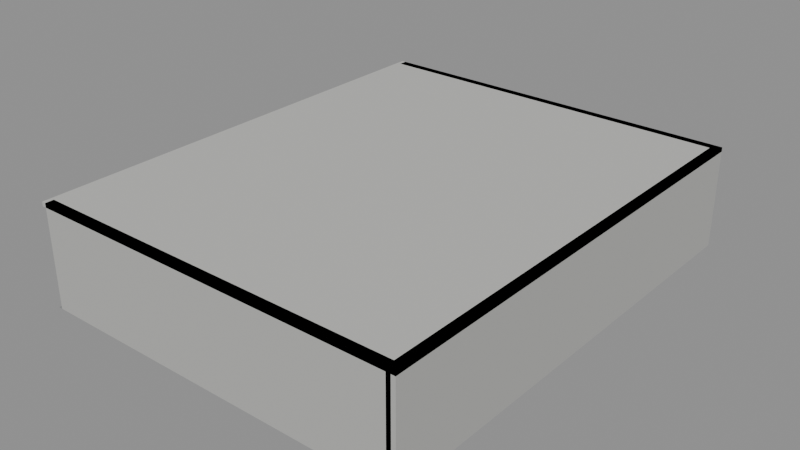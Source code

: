 # Source: hangar.blend  (saved by Blender 5.0.119; exported with 4.5.12 LTS)
import bpy
from mathutils import Matrix  # noqa: F401  (used for matrix-valued properties, if any)

bpy.ops.wm.read_factory_settings(use_empty=True)
scene = bpy.context.scene
scene.name = 'Scene'

# ---- collections
col_structure = bpy.data.collections.new('Structure'); scene.collection.children.link(col_structure)
col_floor = bpy.data.collections.new('Floor'); scene.collection.children.link(col_floor)
col_collision = bpy.data.collections.new('Collision'); scene.collection.children.link(col_collision)
col_anchors = bpy.data.collections.new('Anchors'); scene.collection.children.link(col_anchors)
col_details = bpy.data.collections.new('Details'); scene.collection.children.link(col_details)

# ---- materials (node trees are filled in below, after node groups)
mat_0_34680000000000005__0_34680000000000005__0_3332__1 = bpy.data.materials.new('(0.34680000000000005, 0.34680000000000005, 0.3332, 1)')
mat_0_34680000000000005__0_34680000000000005__0_3332__1.diffuse_color = (0.3468, 0.3468, 0.3332, 1.0)
mat_0_4335__0_4335__0_4165__1 = bpy.data.materials.new('(0.4335, 0.4335, 0.4165, 1)')
mat_0_4335__0_4335__0_4165__1.diffuse_color = (0.4335, 0.4335, 0.4165, 1.0)
mat_0_51__0_51__0_49__1 = bpy.data.materials.new('(0.51, 0.51, 0.49, 1)')
mat_0_51__0_51__0_49__1.diffuse_color = (0.51, 0.51, 0.49, 1.0)
mat_0_36719999999999997__0_36719999999999997__0_3528__1 = bpy.data.materials.new('(0.36719999999999997, 0.36719999999999997, 0.3528, 1)')
mat_0_36719999999999997__0_36719999999999997__0_3528__1.diffuse_color = (0.3672, 0.3672, 0.3528, 1.0)
mat_0_459__0_459__0_441__1 = bpy.data.materials.new('(0.459, 0.459, 0.441, 1)')
mat_0_459__0_459__0_441__1.diffuse_color = (0.459, 0.459, 0.441, 1.0)
mat_0_26__0_27__0_27__1 = bpy.data.materials.new('(0.26, 0.27, 0.27, 1)')
mat_0_26__0_27__0_27__1.diffuse_color = (0.26, 0.27, 0.27, 1.0)
mat_0_8__0_78__0_65__1 = bpy.data.materials.new('(0.8, 0.78, 0.65, 1)')
mat_0_8__0_78__0_65__1.diffuse_color = (0.8, 0.78, 0.65, 1.0)
mat_0_19040000000000004__0_26520000000000005__0_2924__1 = bpy.data.materials.new('(0.19040000000000004, 0.26520000000000005, 0.2924, 1)')
mat_0_19040000000000004__0_26520000000000005__0_2924__1.diffuse_color = (0.1904, 0.2652, 0.2924, 1.0)
mat_0_23800000000000002__0_3315__0_3655__1 = bpy.data.materials.new('(0.23800000000000002, 0.3315, 0.3655, 1)')
mat_0_23800000000000002__0_3315__0_3655__1.diffuse_color = (0.238, 0.3315, 0.3655, 1.0)
mat_0_28__0_39__0_43__1 = bpy.data.materials.new('(0.28, 0.39, 0.43, 1)')
mat_0_28__0_39__0_43__1.diffuse_color = (0.28, 0.39, 0.43, 1.0)
mat_0_2016__0_2808__0_3096__1 = bpy.data.materials.new('(0.2016, 0.2808, 0.3096, 1)')
mat_0_2016__0_2808__0_3096__1.diffuse_color = (0.2016, 0.2808, 0.3096, 1.0)
mat_0_25200000000000006__0_35100000000000003__0_387__1 = bpy.data.materials.new('(0.25200000000000006, 0.35100000000000003, 0.387, 1)')
mat_0_25200000000000006__0_35100000000000003__0_387__1.diffuse_color = (0.252, 0.351, 0.387, 1.0)
mat_0_6256__0_6120000000000001__0_5168__1 = bpy.data.materials.new('(0.6256, 0.6120000000000001, 0.5168, 1)')
mat_0_6256__0_6120000000000001__0_5168__1.diffuse_color = (0.6256, 0.612, 0.5168, 1.0)
mat_0_782__0_765__0_646__1 = bpy.data.materials.new('(0.782, 0.765, 0.646, 1)')
mat_0_782__0_765__0_646__1.diffuse_color = (0.782, 0.765, 0.646, 1.0)
mat_0_92__0_9__0_76__1 = bpy.data.materials.new('(0.92, 0.9, 0.76, 1)')
mat_0_92__0_9__0_76__1.diffuse_color = (0.92, 0.9, 0.76, 1.0)
mat_0_6624__0_648__0_5472__1 = bpy.data.materials.new('(0.6624, 0.648, 0.5472, 1)')
mat_0_6624__0_648__0_5472__1.diffuse_color = (0.6624, 0.648, 0.5472, 1.0)
mat_0_8280000000000001__0_81__0_684__1 = bpy.data.materials.new('(0.8280000000000001, 0.81, 0.684, 1)')
mat_0_8280000000000001__0_81__0_684__1.diffuse_color = (0.828, 0.81, 0.684, 1.0)

# ---- material node trees
mat_0_34680000000000005__0_34680000000000005__0_3332__1.use_nodes = True; mat_0_34680000000000005__0_34680000000000005__0_3332__1.node_tree.nodes.clear()
_N = mat_0_34680000000000005__0_34680000000000005__0_3332__1.node_tree.nodes; _L = mat_0_34680000000000005__0_34680000000000005__0_3332__1.node_tree.links
n0 = _N.new('ShaderNodeBsdfPrincipled'); n0.name = 'Principled BSDF'; n0.location = (-200, 100)
n0.inputs[0].default_value = (0.3468, 0.3468, 0.3332, 1.0)
n0.inputs[2].default_value = 0.85
n1 = _N.new('ShaderNodeOutputMaterial'); n1.name = 'Material Output'; n1.location = (200, 100)
_L.new(n0.outputs[0], n1.inputs[0])
n1.is_active_output = True
mat_0_4335__0_4335__0_4165__1.use_nodes = True; mat_0_4335__0_4335__0_4165__1.node_tree.nodes.clear()
_N = mat_0_4335__0_4335__0_4165__1.node_tree.nodes; _L = mat_0_4335__0_4335__0_4165__1.node_tree.links
n0 = _N.new('ShaderNodeBsdfPrincipled'); n0.name = 'Principled BSDF'; n0.location = (-200, 100)
n0.inputs[0].default_value = (0.4335, 0.4335, 0.4165, 1.0)
n0.inputs[2].default_value = 0.85
n1 = _N.new('ShaderNodeOutputMaterial'); n1.name = 'Material Output'; n1.location = (200, 100)
_L.new(n0.outputs[0], n1.inputs[0])
n1.is_active_output = True
mat_0_51__0_51__0_49__1.use_nodes = True; mat_0_51__0_51__0_49__1.node_tree.nodes.clear()
_N = mat_0_51__0_51__0_49__1.node_tree.nodes; _L = mat_0_51__0_51__0_49__1.node_tree.links
n0 = _N.new('ShaderNodeBsdfPrincipled'); n0.name = 'Principled BSDF'; n0.location = (-200, 100)
n0.inputs[0].default_value = (0.51, 0.51, 0.49, 1.0)
n0.inputs[2].default_value = 0.85
n1 = _N.new('ShaderNodeOutputMaterial'); n1.name = 'Material Output'; n1.location = (200, 100)
_L.new(n0.outputs[0], n1.inputs[0])
n1.is_active_output = True
mat_0_36719999999999997__0_36719999999999997__0_3528__1.use_nodes = True; mat_0_36719999999999997__0_36719999999999997__0_3528__1.node_tree.nodes.clear()
_N = mat_0_36719999999999997__0_36719999999999997__0_3528__1.node_tree.nodes; _L = mat_0_36719999999999997__0_36719999999999997__0_3528__1.node_tree.links
n0 = _N.new('ShaderNodeBsdfPrincipled'); n0.name = 'Principled BSDF'; n0.location = (-200, 100)
n0.inputs[0].default_value = (0.3672, 0.3672, 0.3528, 1.0)
n0.inputs[2].default_value = 0.85
n1 = _N.new('ShaderNodeOutputMaterial'); n1.name = 'Material Output'; n1.location = (200, 100)
_L.new(n0.outputs[0], n1.inputs[0])
n1.is_active_output = True
mat_0_459__0_459__0_441__1.use_nodes = True; mat_0_459__0_459__0_441__1.node_tree.nodes.clear()
_N = mat_0_459__0_459__0_441__1.node_tree.nodes; _L = mat_0_459__0_459__0_441__1.node_tree.links
n0 = _N.new('ShaderNodeBsdfPrincipled'); n0.name = 'Principled BSDF'; n0.location = (-200, 100)
n0.inputs[0].default_value = (0.459, 0.459, 0.441, 1.0)
n0.inputs[2].default_value = 0.85
n1 = _N.new('ShaderNodeOutputMaterial'); n1.name = 'Material Output'; n1.location = (200, 100)
_L.new(n0.outputs[0], n1.inputs[0])
n1.is_active_output = True
mat_0_26__0_27__0_27__1.use_nodes = True; mat_0_26__0_27__0_27__1.node_tree.nodes.clear()
_N = mat_0_26__0_27__0_27__1.node_tree.nodes; _L = mat_0_26__0_27__0_27__1.node_tree.links
n0 = _N.new('ShaderNodeBsdfPrincipled'); n0.name = 'Principled BSDF'; n0.location = (-200, 100)
n0.inputs[0].default_value = (0.26, 0.27, 0.27, 1.0)
n0.inputs[2].default_value = 0.85
n1 = _N.new('ShaderNodeOutputMaterial'); n1.name = 'Material Output'; n1.location = (200, 100)
_L.new(n0.outputs[0], n1.inputs[0])
n1.is_active_output = True
mat_0_8__0_78__0_65__1.use_nodes = True; mat_0_8__0_78__0_65__1.node_tree.nodes.clear()
_N = mat_0_8__0_78__0_65__1.node_tree.nodes; _L = mat_0_8__0_78__0_65__1.node_tree.links
n0 = _N.new('ShaderNodeBsdfPrincipled'); n0.name = 'Principled BSDF'; n0.location = (-200, 100)
n0.inputs[0].default_value = (0.8, 0.78, 0.65, 1.0)
n0.inputs[2].default_value = 0.85
n1 = _N.new('ShaderNodeOutputMaterial'); n1.name = 'Material Output'; n1.location = (200, 100)
_L.new(n0.outputs[0], n1.inputs[0])
n1.is_active_output = True
mat_0_19040000000000004__0_26520000000000005__0_2924__1.use_nodes = True; mat_0_19040000000000004__0_26520000000000005__0_2924__1.node_tree.nodes.clear()
_N = mat_0_19040000000000004__0_26520000000000005__0_2924__1.node_tree.nodes; _L = mat_0_19040000000000004__0_26520000000000005__0_2924__1.node_tree.links
n0 = _N.new('ShaderNodeBsdfPrincipled'); n0.name = 'Principled BSDF'; n0.location = (-200, 100)
n0.inputs[0].default_value = (0.1904, 0.2652, 0.2924, 1.0)
n0.inputs[2].default_value = 0.85
n1 = _N.new('ShaderNodeOutputMaterial'); n1.name = 'Material Output'; n1.location = (200, 100)
_L.new(n0.outputs[0], n1.inputs[0])
n1.is_active_output = True
mat_0_23800000000000002__0_3315__0_3655__1.use_nodes = True; mat_0_23800000000000002__0_3315__0_3655__1.node_tree.nodes.clear()
_N = mat_0_23800000000000002__0_3315__0_3655__1.node_tree.nodes; _L = mat_0_23800000000000002__0_3315__0_3655__1.node_tree.links
n0 = _N.new('ShaderNodeBsdfPrincipled'); n0.name = 'Principled BSDF'; n0.location = (-200, 100)
n0.inputs[0].default_value = (0.238, 0.3315, 0.3655, 1.0)
n0.inputs[2].default_value = 0.85
n1 = _N.new('ShaderNodeOutputMaterial'); n1.name = 'Material Output'; n1.location = (200, 100)
_L.new(n0.outputs[0], n1.inputs[0])
n1.is_active_output = True
mat_0_28__0_39__0_43__1.use_nodes = True; mat_0_28__0_39__0_43__1.node_tree.nodes.clear()
_N = mat_0_28__0_39__0_43__1.node_tree.nodes; _L = mat_0_28__0_39__0_43__1.node_tree.links
n0 = _N.new('ShaderNodeBsdfPrincipled'); n0.name = 'Principled BSDF'; n0.location = (-200, 100)
n0.inputs[0].default_value = (0.28, 0.39, 0.43, 1.0)
n0.inputs[2].default_value = 0.85
n1 = _N.new('ShaderNodeOutputMaterial'); n1.name = 'Material Output'; n1.location = (200, 100)
_L.new(n0.outputs[0], n1.inputs[0])
n1.is_active_output = True
mat_0_2016__0_2808__0_3096__1.use_nodes = True; mat_0_2016__0_2808__0_3096__1.node_tree.nodes.clear()
_N = mat_0_2016__0_2808__0_3096__1.node_tree.nodes; _L = mat_0_2016__0_2808__0_3096__1.node_tree.links
n0 = _N.new('ShaderNodeBsdfPrincipled'); n0.name = 'Principled BSDF'; n0.location = (-200, 100)
n0.inputs[0].default_value = (0.2016, 0.2808, 0.3096, 1.0)
n0.inputs[2].default_value = 0.85
n1 = _N.new('ShaderNodeOutputMaterial'); n1.name = 'Material Output'; n1.location = (200, 100)
_L.new(n0.outputs[0], n1.inputs[0])
n1.is_active_output = True
mat_0_25200000000000006__0_35100000000000003__0_387__1.use_nodes = True; mat_0_25200000000000006__0_35100000000000003__0_387__1.node_tree.nodes.clear()
_N = mat_0_25200000000000006__0_35100000000000003__0_387__1.node_tree.nodes; _L = mat_0_25200000000000006__0_35100000000000003__0_387__1.node_tree.links
n0 = _N.new('ShaderNodeBsdfPrincipled'); n0.name = 'Principled BSDF'; n0.location = (-200, 100)
n0.inputs[0].default_value = (0.252, 0.351, 0.387, 1.0)
n0.inputs[2].default_value = 0.85
n1 = _N.new('ShaderNodeOutputMaterial'); n1.name = 'Material Output'; n1.location = (200, 100)
_L.new(n0.outputs[0], n1.inputs[0])
n1.is_active_output = True
mat_0_6256__0_6120000000000001__0_5168__1.use_nodes = True; mat_0_6256__0_6120000000000001__0_5168__1.node_tree.nodes.clear()
_N = mat_0_6256__0_6120000000000001__0_5168__1.node_tree.nodes; _L = mat_0_6256__0_6120000000000001__0_5168__1.node_tree.links
n0 = _N.new('ShaderNodeBsdfPrincipled'); n0.name = 'Principled BSDF'; n0.location = (-200, 100)
n0.inputs[0].default_value = (0.6256, 0.612, 0.5168, 1.0)
n0.inputs[2].default_value = 0.85
n1 = _N.new('ShaderNodeOutputMaterial'); n1.name = 'Material Output'; n1.location = (200, 100)
_L.new(n0.outputs[0], n1.inputs[0])
n1.is_active_output = True
mat_0_782__0_765__0_646__1.use_nodes = True; mat_0_782__0_765__0_646__1.node_tree.nodes.clear()
_N = mat_0_782__0_765__0_646__1.node_tree.nodes; _L = mat_0_782__0_765__0_646__1.node_tree.links
n0 = _N.new('ShaderNodeBsdfPrincipled'); n0.name = 'Principled BSDF'; n0.location = (-200, 100)
n0.inputs[0].default_value = (0.782, 0.765, 0.646, 1.0)
n0.inputs[2].default_value = 0.85
n1 = _N.new('ShaderNodeOutputMaterial'); n1.name = 'Material Output'; n1.location = (200, 100)
_L.new(n0.outputs[0], n1.inputs[0])
n1.is_active_output = True
mat_0_92__0_9__0_76__1.use_nodes = True; mat_0_92__0_9__0_76__1.node_tree.nodes.clear()
_N = mat_0_92__0_9__0_76__1.node_tree.nodes; _L = mat_0_92__0_9__0_76__1.node_tree.links
n0 = _N.new('ShaderNodeBsdfPrincipled'); n0.name = 'Principled BSDF'; n0.location = (-200, 100)
n0.inputs[0].default_value = (0.92, 0.9, 0.76, 1.0)
n0.inputs[2].default_value = 0.85
n1 = _N.new('ShaderNodeOutputMaterial'); n1.name = 'Material Output'; n1.location = (200, 100)
_L.new(n0.outputs[0], n1.inputs[0])
n1.is_active_output = True
mat_0_6624__0_648__0_5472__1.use_nodes = True; mat_0_6624__0_648__0_5472__1.node_tree.nodes.clear()
_N = mat_0_6624__0_648__0_5472__1.node_tree.nodes; _L = mat_0_6624__0_648__0_5472__1.node_tree.links
n0 = _N.new('ShaderNodeBsdfPrincipled'); n0.name = 'Principled BSDF'; n0.location = (-200, 100)
n0.inputs[0].default_value = (0.6624, 0.648, 0.5472, 1.0)
n0.inputs[2].default_value = 0.85
n1 = _N.new('ShaderNodeOutputMaterial'); n1.name = 'Material Output'; n1.location = (200, 100)
_L.new(n0.outputs[0], n1.inputs[0])
n1.is_active_output = True
mat_0_8280000000000001__0_81__0_684__1.use_nodes = True; mat_0_8280000000000001__0_81__0_684__1.node_tree.nodes.clear()
_N = mat_0_8280000000000001__0_81__0_684__1.node_tree.nodes; _L = mat_0_8280000000000001__0_81__0_684__1.node_tree.links
n0 = _N.new('ShaderNodeBsdfPrincipled'); n0.name = 'Principled BSDF'; n0.location = (-200, 100)
n0.inputs[0].default_value = (0.828, 0.81, 0.684, 1.0)
n0.inputs[2].default_value = 0.85
n1 = _N.new('ShaderNodeOutputMaterial'); n1.name = 'Material Output'; n1.location = (200, 100)
_L.new(n0.outputs[0], n1.inputs[0])
n1.is_active_output = True

# ---- meshes
me_backwall = bpy.data.meshes.new('BackWall')
me_backwall.from_pydata([(-1.0, 55.0, -12.0), (-1.0, -55.0, -12.0), (-1.0, 55.0, 12.0), (-1.0, -55.0, 12.0), (1.0, 55.0, -12.0), (1.0, -55.0, -12.0), (1.0, 55.0, 12.0), (1.0, -55.0, 12.0)], [], [(0, 1, 3, 2), (4, 6, 7, 5), (2, 3, 7, 6), (0, 2, 6, 4), (1, 5, 7, 3)])
me_backwall.polygons.foreach_set('material_index', [0, 1, 2, 3, 4])
me_backwall.materials.append(mat_0_34680000000000005__0_34680000000000005__0_3332__1)
me_backwall.materials.append(mat_0_4335__0_4335__0_4165__1)
me_backwall.materials.append(mat_0_51__0_51__0_49__1)
me_backwall.materials.append(mat_0_36719999999999997__0_36719999999999997__0_3528__1)
me_backwall.materials.append(mat_0_459__0_459__0_441__1)
me_backwall.update()
me_northwall = bpy.data.meshes.new('NorthWall')
me_northwall.from_pydata([(-44.0, 1.0, -12.0), (-44.0, -1.0, -12.0), (-44.0, 1.0, 12.0), (-44.0, -1.0, 12.0), (44.0, 1.0, -12.0), (44.0, -1.0, -12.0), (44.0, 1.0, 12.0), (44.0, -1.0, 12.0)], [], [(0, 1, 3, 2), (4, 6, 7, 5), (2, 3, 7, 6), (0, 2, 6, 4), (1, 5, 7, 3)])
me_northwall.polygons.foreach_set('material_index', [0, 1, 2, 3, 4])
me_northwall.materials.append(mat_0_34680000000000005__0_34680000000000005__0_3332__1)
me_northwall.materials.append(mat_0_4335__0_4335__0_4165__1)
me_northwall.materials.append(mat_0_51__0_51__0_49__1)
me_northwall.materials.append(mat_0_36719999999999997__0_36719999999999997__0_3528__1)
me_northwall.materials.append(mat_0_459__0_459__0_441__1)
me_northwall.update()
me_southwall = bpy.data.meshes.new('SouthWall')
me_southwall.from_pydata([(-44.0, 1.0, -12.0), (-44.0, -1.0, -12.0), (-44.0, 1.0, 12.0), (-44.0, -1.0, 12.0), (44.0, 1.0, -12.0), (44.0, -1.0, -12.0), (44.0, 1.0, 12.0), (44.0, -1.0, 12.0)], [], [(0, 1, 3, 2), (4, 6, 7, 5), (2, 3, 7, 6), (0, 2, 6, 4), (1, 5, 7, 3)])
me_southwall.polygons.foreach_set('material_index', [0, 1, 2, 3, 4])
me_southwall.materials.append(mat_0_34680000000000005__0_34680000000000005__0_3332__1)
me_southwall.materials.append(mat_0_4335__0_4335__0_4165__1)
me_southwall.materials.append(mat_0_51__0_51__0_49__1)
me_southwall.materials.append(mat_0_36719999999999997__0_36719999999999997__0_3528__1)
me_southwall.materials.append(mat_0_459__0_459__0_441__1)
me_southwall.update()
me_roof = bpy.data.meshes.new('Roof')
me_roof.from_pydata([(-45.0, 55.0, -0.5), (-45.0, -55.0, -0.5), (-45.0, 55.0, 0.5), (-45.0, -55.0, 0.5), (45.0, 55.0, -0.5), (45.0, -55.0, -0.5), (45.0, 55.0, 0.5), (45.0, -55.0, 0.5)], [], [(0, 1, 3, 2), (4, 6, 7, 5), (2, 3, 7, 6), (0, 2, 6, 4), (1, 5, 7, 3), (0, 4, 5, 1)])
me_roof.polygons.foreach_set('material_index', [0, 1, 2, 3, 4, 5])
me_roof.materials.append(mat_0_34680000000000005__0_34680000000000005__0_3332__1)
me_roof.materials.append(mat_0_4335__0_4335__0_4165__1)
me_roof.materials.append(mat_0_51__0_51__0_49__1)
me_roof.materials.append(mat_0_36719999999999997__0_36719999999999997__0_3528__1)
me_roof.materials.append(mat_0_459__0_459__0_441__1)
me_roof.materials.append(mat_0_34680000000000005__0_34680000000000005__0_3332__1)
me_roof.update()
me_surface_floor = bpy.data.meshes.new('Surface.Floor')
me_surface_floor.from_pydata([(-45.0, 55.0, 0.0), (-45.0, -55.0, 0.0), (45.0, -55.0, 0.0), (45.0, 55.0, 0.0)], [], [(0, 1, 2, 3)])
me_surface_floor.materials.append(mat_0_26__0_27__0_27__1)
me_surface_floor.update()
me_surface_marking_0 = bpy.data.meshes.new('Surface.Marking.0')
me_surface_marking_0.from_pydata([(-20.5, 16.11, 0.0), (-20.5, 15.89, 0.0), (28.5, 15.89, 0.0), (28.5, 16.11, 0.0)], [], [(0, 1, 2, 3)])
me_surface_marking_0.materials.append(mat_0_8__0_78__0_65__1)
me_surface_marking_0.update()
me_surface_marking_1 = bpy.data.meshes.new('Surface.Marking.1')
me_surface_marking_1.from_pydata([(-20.5, -15.89, 0.0), (-20.5, -16.11, 0.0), (28.5, -16.11, 0.0), (28.5, -15.89, 0.0)], [], [(0, 1, 2, 3)])
me_surface_marking_1.materials.append(mat_0_8__0_78__0_65__1)
me_surface_marking_1.update()
me_storage = bpy.data.meshes.new('Storage')
me_storage.from_pydata([(-1.3, 2.4, -0.55), (-1.3, -2.4, -0.55), (-1.3, 2.4, 0.55), (-1.3, -2.4, 0.55), (1.3, 2.4, -0.55), (1.3, -2.4, -0.55), (1.3, 2.4, 0.55), (1.3, -2.4, 0.55)], [], [(0, 1, 3, 2), (4, 6, 7, 5), (2, 3, 7, 6), (0, 2, 6, 4), (1, 5, 7, 3)])
me_storage.polygons.foreach_set('material_index', [0, 1, 2, 3, 4])
me_storage.materials.append(mat_0_19040000000000004__0_26520000000000005__0_2924__1)
me_storage.materials.append(mat_0_23800000000000002__0_3315__0_3655__1)
me_storage.materials.append(mat_0_28__0_39__0_43__1)
me_storage.materials.append(mat_0_2016__0_2808__0_3096__1)
me_storage.materials.append(mat_0_25200000000000006__0_35100000000000003__0_387__1)
me_storage.update()
me_lightstrip_0 = bpy.data.meshes.new('LightStrip.0')
me_lightstrip_0.from_pydata([(-29.5, 0.18, -0.1), (-29.5, -0.18, -0.1), (-29.5, 0.18, 0.1), (-29.5, -0.18, 0.1), (29.5, 0.18, -0.1), (29.5, -0.18, -0.1), (29.5, 0.18, 0.1), (29.5, -0.18, 0.1)], [], [(0, 1, 3, 2), (4, 6, 7, 5), (2, 3, 7, 6), (0, 2, 6, 4), (1, 5, 7, 3)])
me_lightstrip_0.polygons.foreach_set('material_index', [0, 1, 2, 3, 4])
me_lightstrip_0.materials.append(mat_0_6256__0_6120000000000001__0_5168__1)
me_lightstrip_0.materials.append(mat_0_782__0_765__0_646__1)
me_lightstrip_0.materials.append(mat_0_92__0_9__0_76__1)
me_lightstrip_0.materials.append(mat_0_6624__0_648__0_5472__1)
me_lightstrip_0.materials.append(mat_0_8280000000000001__0_81__0_684__1)
me_lightstrip_0.update()
me_lightstrip_1 = bpy.data.meshes.new('LightStrip.1')
me_lightstrip_1.from_pydata([(-29.5, 0.18, -0.1), (-29.5, -0.18, -0.1), (-29.5, 0.18, 0.1), (-29.5, -0.18, 0.1), (29.5, 0.18, -0.1), (29.5, -0.18, -0.1), (29.5, 0.18, 0.1), (29.5, -0.18, 0.1)], [], [(0, 1, 3, 2), (4, 6, 7, 5), (2, 3, 7, 6), (0, 2, 6, 4), (1, 5, 7, 3)])
me_lightstrip_1.polygons.foreach_set('material_index', [0, 1, 2, 3, 4])
me_lightstrip_1.materials.append(mat_0_6256__0_6120000000000001__0_5168__1)
me_lightstrip_1.materials.append(mat_0_782__0_765__0_646__1)
me_lightstrip_1.materials.append(mat_0_92__0_9__0_76__1)
me_lightstrip_1.materials.append(mat_0_6624__0_648__0_5472__1)
me_lightstrip_1.materials.append(mat_0_8280000000000001__0_81__0_684__1)
me_lightstrip_1.update()
me_lightstrip_2 = bpy.data.meshes.new('LightStrip.2')
me_lightstrip_2.from_pydata([(-29.5, 0.18, -0.1), (-29.5, -0.18, -0.1), (-29.5, 0.18, 0.1), (-29.5, -0.18, 0.1), (29.5, 0.18, -0.1), (29.5, -0.18, -0.1), (29.5, 0.18, 0.1), (29.5, -0.18, 0.1)], [], [(0, 1, 3, 2), (4, 6, 7, 5), (2, 3, 7, 6), (0, 2, 6, 4), (1, 5, 7, 3)])
me_lightstrip_2.polygons.foreach_set('material_index', [0, 1, 2, 3, 4])
me_lightstrip_2.materials.append(mat_0_6256__0_6120000000000001__0_5168__1)
me_lightstrip_2.materials.append(mat_0_782__0_765__0_646__1)
me_lightstrip_2.materials.append(mat_0_92__0_9__0_76__1)
me_lightstrip_2.materials.append(mat_0_6624__0_648__0_5472__1)
me_lightstrip_2.materials.append(mat_0_8280000000000001__0_81__0_684__1)
me_lightstrip_2.update()

# ---- objects
ob_backwall = bpy.data.objects.new('BackWall', me_backwall)
ob_northwall = bpy.data.objects.new('NorthWall', me_northwall)
ob_southwall = bpy.data.objects.new('SouthWall', me_southwall)
ob_roof = bpy.data.objects.new('Roof', me_roof)
ob_surface_floor = bpy.data.objects.new('Surface.Floor', me_surface_floor)
ob_surface_marking_0 = bpy.data.objects.new('Surface.Marking.0', me_surface_marking_0)
ob_surface_marking_1 = bpy.data.objects.new('Surface.Marking.1', me_surface_marking_1)
ob_collision_backwall = bpy.data.objects.new('Collision.BackWall', None)
ob_collision_northwall = bpy.data.objects.new('Collision.NorthWall', None)
ob_collision_southwall = bpy.data.objects.new('Collision.SouthWall', None)
ob_collision_roof = bpy.data.objects.new('Collision.Roof', None)
ob_collision_storage = bpy.data.objects.new('Collision.Storage', None)
ob_anchor_aircraft_parking = bpy.data.objects.new('Anchor.aircraft_parking', None)
ob_anchor_vehicle_parking = bpy.data.objects.new('Anchor.vehicle_parking', None)
ob_anchor_pilot_spawn = bpy.data.objects.new('Anchor.pilot_spawn', None)
ob_anchor_workshop = bpy.data.objects.new('Anchor.workshop', None)
ob_anchor_entrance = bpy.data.objects.new('Anchor.entrance', None)
ob_storage = bpy.data.objects.new('Storage', me_storage)
ob_lightstrip_0 = bpy.data.objects.new('LightStrip.0', me_lightstrip_0)
ob_lightstrip_1 = bpy.data.objects.new('LightStrip.1', me_lightstrip_1)
ob_lightstrip_2 = bpy.data.objects.new('LightStrip.2', me_lightstrip_2)

# ---- transforms, parenting, visibility, modifiers, constraints
ob_backwall.location = (44.0, 0.0, 12.0)
ob_northwall.location = (0.0, 54.0, 12.0)
ob_southwall.location = (0.0, -54.0, 12.0)
ob_roof.location = (0.0, 0.0, 23.5)
ob_surface_floor.location = (0.0, 0.0, 0.0)
ob_surface_marking_0.location = (0.0, 0.0, 0.0)
ob_surface_marking_1.location = (0.0, 0.0, 0.0)
ob_collision_backwall.location = (44.0, 0.0, 12.0)
ob_collision_backwall.scale = (1.0, 55.0, 12.0)
ob_collision_backwall.empty_display_type = 'CUBE'
ob_collision_northwall.location = (0.0, 54.0, 12.0)
ob_collision_northwall.scale = (44.0, 1.0, 12.0)
ob_collision_northwall.empty_display_type = 'CUBE'
ob_collision_southwall.location = (0.0, -54.0, 12.0)
ob_collision_southwall.scale = (44.0, 1.0, 12.0)
ob_collision_southwall.empty_display_type = 'CUBE'
ob_collision_roof.location = (0.0, 0.0, 23.5)
ob_collision_roof.scale = (45.0, 55.0, 0.5)
ob_collision_roof.empty_display_type = 'CUBE'
ob_collision_storage.location = (40.0, 38.0, 0.55)
ob_collision_storage.scale = (1.3, 2.4, 0.55)
ob_collision_storage.empty_display_type = 'CUBE'
ob_anchor_aircraft_parking.location = (10.0, 0.0, 0.0)
ob_anchor_aircraft_parking.rotation_euler = (0.0, 0.0, -1.571)
ob_anchor_vehicle_parking.location = (-2.0, 14.0, 0.0)
ob_anchor_vehicle_parking.rotation_euler = (0.0, 0.0, -1.571)
ob_anchor_pilot_spawn.location = (5.0, -9.0, 0.0)
ob_anchor_pilot_spawn.rotation_euler = (0.0, 0.0, -1.571)
ob_anchor_workshop.location = (40.0, -38.0, 0.0)
ob_anchor_entrance.location = (-45.0, 0.0, 0.0)
ob_anchor_entrance.rotation_euler = (0.0, 0.0, -1.571)
ob_storage.location = (40.0, 38.0, 0.55)
ob_lightstrip_0.location = (0.0, 28.0, 22.9)
ob_lightstrip_1.location = (0.0, 0.0, 22.9)
ob_lightstrip_2.location = (0.0, -28.0, 22.9)

# ---- collection membership
col_structure.objects.link(ob_backwall)
col_structure.objects.link(ob_northwall)
col_structure.objects.link(ob_southwall)
col_structure.objects.link(ob_roof)
col_floor.objects.link(ob_surface_floor)
col_floor.objects.link(ob_surface_marking_0)
col_floor.objects.link(ob_surface_marking_1)
col_collision.objects.link(ob_collision_backwall)
col_collision.objects.link(ob_collision_northwall)
col_collision.objects.link(ob_collision_southwall)
col_collision.objects.link(ob_collision_roof)
col_collision.objects.link(ob_collision_storage)
col_anchors.objects.link(ob_anchor_aircraft_parking)
col_anchors.objects.link(ob_anchor_vehicle_parking)
col_anchors.objects.link(ob_anchor_pilot_spawn)
col_anchors.objects.link(ob_anchor_workshop)
col_anchors.objects.link(ob_anchor_entrance)
col_details.objects.link(ob_storage)
col_details.objects.link(ob_lightstrip_0)
col_details.objects.link(ob_lightstrip_1)
col_details.objects.link(ob_lightstrip_2)

# ---- scene / render settings (as saved in the file)
scene.frame_start = 1; scene.frame_end = 250; scene.frame_set(1)
scene.render.engine = 'BLENDER_EEVEE_NEXT'
scene.render.bake_bias = 0.0
scene.render.bake_samples = 0
scene.cycles.sampling_pattern = 'TABULATED_SOBOL'
scene.eevee.use_volume_custom_range = False
bpy.context.view_layer.update()

# ---- added for rendering (the .blend has no active camera and no usable light): camera, sun + grey world if the file has none
cam_auto = bpy.data.cameras.new('AutoCamera')
cam_auto.lens = 50.0
cam_auto.sensor_width = 36.0
cam_auto.clip_end = 2340.47
ob_auto_camera = bpy.data.objects.new('AutoCamera', cam_auto)
scene.collection.objects.link(ob_auto_camera)
ob_auto_camera.location = (133.361, -160.033, 118.689)
ob_auto_camera.rotation_euler = (1.09748, -7.21219e-08, 0.694738)
scene.camera = ob_auto_camera
light_auto_sun = bpy.data.lights.new('AutoSun', 'SUN')
light_auto_sun.energy = 3.0
light_auto_sun.angle = 0.0523599
ob_auto_sun = bpy.data.objects.new('AutoSun', light_auto_sun)
scene.collection.objects.link(ob_auto_sun)
ob_auto_sun.rotation_euler = (0.872665, 0.174533, 0.523599)
if scene.world is None:
    world_auto = bpy.data.worlds.new('AutoWorld')
    world_auto.color = (0.3, 0.3, 0.3)
    scene.world = world_auto
bpy.context.view_layer.update()
